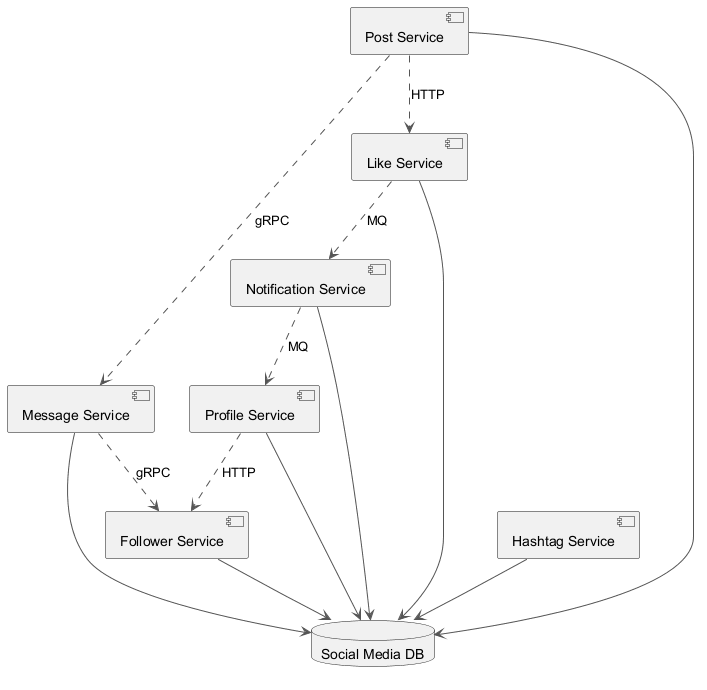

The diagram above was rendered by PlantUML. Its source (embedded in the PNG):
@startuml
skinparam backgroundColor #FFFFFF
skinparam classBackgroundColor #E8F4FA
skinparam classBorderColor #2C7DA0
skinparam ArrowColor #555555
component "Follower Service" as C_FollowerService
component "Notification Service" as C_NotificationService
component "Profile Service" as C_ProfileService
component "Message Service" as C_MessageService
component "Post Service" as C_PostService
component "Hashtag Service" as C_HashtagService
component "Like Service" as C_LikeService
database "Social Media DB" as DB_social_media
C_FollowerService --> DB_social_media
C_NotificationService --> DB_social_media
C_ProfileService --> DB_social_media
C_MessageService --> DB_social_media
C_PostService --> DB_social_media
C_HashtagService --> DB_social_media
C_LikeService --> DB_social_media
C_NotificationService ..> C_ProfileService : MQ
C_LikeService ..> C_NotificationService : MQ
C_PostService ..> C_LikeService : HTTP
C_PostService ..> C_MessageService : gRPC
C_ProfileService ..> C_FollowerService : HTTP
C_MessageService ..> C_FollowerService : gRPC
@enduml